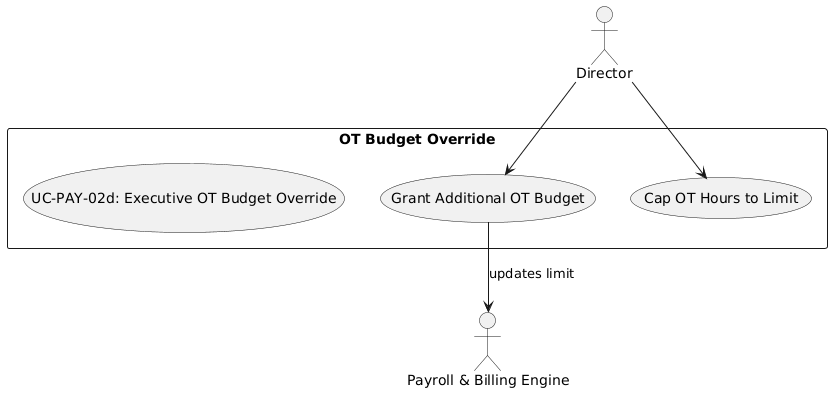

The diagram above was rendered by PlantUML. Its source (embedded in the PNG):
@startuml
skinparam actorStyle stickman
actor "Director" as Exec
actor "Payroll & Billing Engine" as Engine

rectangle "OT Budget Override" {
  usecase "UC-PAY-02d: Executive OT Budget Override" as UC
  usecase "Grant Additional OT Budget" as UC_Grant
  usecase "Cap OT Hours to Limit" as UC_Cap
}

Exec --> UC_Grant
UC_Grant --> Engine : "updates limit"
Exec --> UC_Cap
@enduml